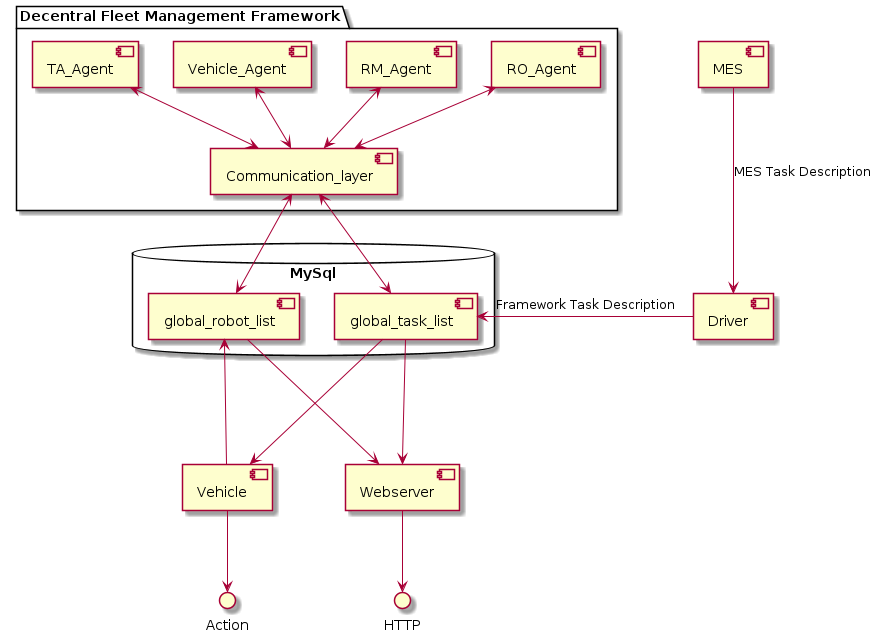

The diagram above was rendered by PlantUML. Its source (embedded in the PNG):
@startuml connection_diagram

package "Decentral Fleet Management Framework" {

    [Communication_layer]
    [Vehicle_Agent]
    [TA_Agent]
    [RO_Agent]
    [RM_Agent]

}

database "MySql" {

    [global_robot_list]
    [global_task_list]

}

[global_task_list] -down--> [Vehicle]
[Vehicle] -down--> [global_robot_list]
[Vehicle] -down-> Action

[TA_Agent] <-down-> [Communication_layer]
[RO_Agent] <-down-> [Communication_layer]
[RM_Agent] <-down-> [Communication_layer]
[Vehicle_Agent] <-down-> [Communication_layer]

[Communication_layer] <-down-> [global_task_list]
[Communication_layer] <-down-> [global_robot_list]

[global_task_list] ---> [Webserver]
[global_robot_list] ---> [Webserver]
[Webserver] -down-> HTTP

[MES] -down--> [Driver] : MES Task Description
[Driver] -left-> [global_task_list] : Framework Task Description

@enduml